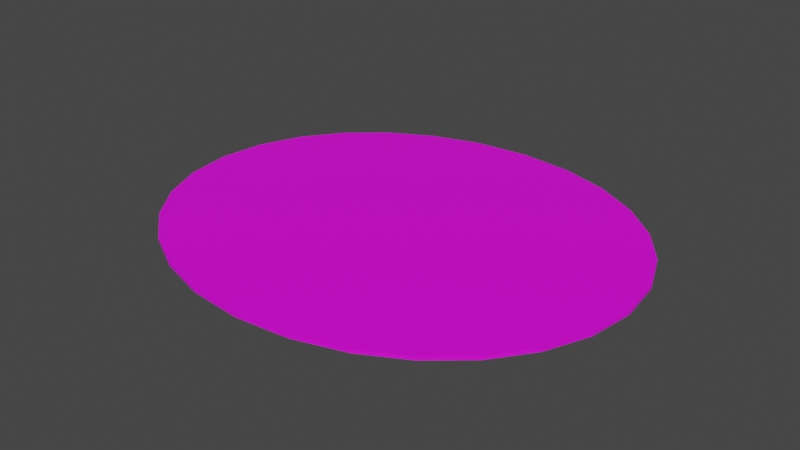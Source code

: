 # Source: terrain_rough_79.blend  (saved by Blender 3.0.42; exported with 4.5.12 LTS)
import bpy
from mathutils import Matrix  # noqa: F401  (used for matrix-valued properties, if any)

bpy.ops.wm.read_factory_settings(use_empty=True)
scene = bpy.context.scene
scene.name = 'Scene'

# ---- collections
col_collection = bpy.data.collections.new('Collection'); scene.collection.children.link(col_collection)

# ---- images (referenced by path relative to the original .blend; pixels are not part of the script)
import os
ASSET_DIR = os.environ.get("B2B_ASSET_DIR", "")  # directory of the original .blend (textures are referenced by path, not embedded)
HERE = os.path.dirname(os.path.abspath(__file__))  # packed textures are extracted next to this script under _unpacked/

def load_image(name, relpath, width, height, colorspace="sRGB"):
    """Load a texture the original file referenced (path relative to the .blend, or extracted next to this script)."""
    p = next((c for c in (os.path.join(HERE, relpath), os.path.join(ASSET_DIR, relpath)) if relpath and os.path.exists(c)), "")
    if p:
        img = bpy.data.images.load(p, check_existing=True)
        img.name = name
    else:  # same state as the original file: an image datablock whose file is absent (Cycles renders it pink)
        img = bpy.data.images.new(name, width, height)
        img.source = "FILE"
        img.filepath = "//" + (relpath or name)
    img.colorspace_settings.name = colorspace
    return img
img_background_jpg = load_image('background.jpg', 'background.jpg', 1024, 1024, 'sRGB')

# ---- materials (node trees are filled in below, after node groups)
mat_default_obj_017 = bpy.data.materials.new('Default_OBJ.017')
mat_default_obj_017.use_transparent_shadow = False

# ---- material node trees
mat_default_obj_017.use_nodes = True; mat_default_obj_017.node_tree.nodes.clear()
_N = mat_default_obj_017.node_tree.nodes; _L = mat_default_obj_017.node_tree.links
n0 = _N.new('ShaderNodeBsdfPrincipled'); n0.name = 'Principled BSDF'; n0.location = (10, 300)
n0.distribution = 'GGX'
n0.subsurface_method = 'RANDOM_WALK_SKIN'
n0.inputs[3].default_value = 1.45
n0.inputs[27].default_value = (0.0, 0.0, 0.0, 1.0)
n0.inputs[28].default_value = 1.0
n1 = _N.new('ShaderNodeOutputMaterial'); n1.name = 'Material Output'; n1.location = (300, 300)
n2 = _N.new('ShaderNodeTexImage'); n2.name = 'Image Texture'; n2.location = (-426, 8)
n2.image = img_background_jpg
_L.new(n0.outputs[0], n1.inputs[0])
_L.new(n2.outputs[0], n0.inputs[0])
n1.is_active_output = True

# ---- world
world_world = bpy.data.worlds.new('World'); scene.world = world_world
world_world.use_nodes = True; world_world.node_tree.nodes.clear()
_N = world_world.node_tree.nodes; _L = world_world.node_tree.links
n0 = _N.new('ShaderNodeOutputWorld'); n0.name = 'World Output'; n0.location = (300, 300)
n1 = _N.new('ShaderNodeBackground'); n1.name = 'Background'; n1.location = (10, 300)
n1.inputs[0].default_value = (0.05088, 0.05088, 0.05088, 1.0)
_L.new(n1.outputs[0], n0.inputs[0])
n0.is_active_output = True
world_world.color = (0.05088, 0.05088, 0.05088)
world_world.use_sun_shadow = False
world_world.sun_shadow_jitter_overblur = 0.0

# ---- meshes
me_terrain_woods__180_terrain_woods__180_terrain_woods__180 = bpy.data.meshes.new('terrain_Woods_#180_terrain_Woods_#180_terrain_Woods_#180')
me_terrain_woods__180_terrain_woods__180_terrain_woods__180.from_pydata([(-2.755, 3.258e-09, -0.02), (-2.682, -0.5408, -0.02), (-2.682, -0.5408, 0.02), (-2.755, -3.258e-09, 0.02), (-2.475, -1.037, -0.02), (-2.475, -1.037, 0.02), (-2.149, -1.476, -0.02), (-2.149, -1.476, 0.02), (-1.722, -1.841, -0.01999), (-1.722, -1.841, 0.02001), (-1.211, -2.12, -0.01999), (-1.211, -2.12, 0.02001), (-0.6313, -2.298, -0.01999), (-0.6313, -2.298, 0.02001), (0.0, -2.36, -0.01999), (0.0, -2.36, 0.02001), (0.6313, -2.298, -0.01999), (0.6313, -2.298, 0.02001), (1.211, -2.12, -0.01999), (1.211, -2.12, 0.02001), (1.722, -1.841, -0.01999), (1.722, -1.841, 0.02001), (2.149, -1.476, -0.02), (2.149, -1.476, 0.02), (2.475, -1.037, -0.02), (2.475, -1.037, 0.02), (2.682, -0.5408, -0.02), (2.682, -0.5408, 0.02), (2.755, 3.258e-09, -0.02), (2.755, -3.258e-09, 0.02), (2.682, 0.5408, -0.02), (2.682, 0.5408, 0.02), (2.475, 1.037, -0.02), (2.475, 1.037, 0.02), (2.149, 1.476, -0.02), (2.149, 1.476, 0.02), (1.722, 1.841, -0.02001), (1.722, 1.841, 0.01999), (1.211, 2.12, -0.02001), (1.211, 2.12, 0.01999), (0.6313, 2.298, -0.02001), (0.6313, 2.298, 0.01999), (0.0, 2.36, -0.02001), (0.0, 2.36, 0.01999), (-0.6313, 2.298, -0.02001), (-0.6313, 2.298, 0.01999), (-1.211, 2.12, -0.02001), (-1.211, 2.12, 0.01999), (-1.722, 1.841, -0.02001), (-1.722, 1.841, 0.01999), (-2.149, 1.476, -0.02), (-2.149, 1.476, 0.02), (-2.475, 1.037, -0.02), (-2.475, 1.037, 0.02), (-2.682, 0.5408, -0.02), (-2.682, 0.5408, 0.02)], [], [(1, 4, 5, 2), (4, 6, 7, 5), (6, 8, 9, 7), (8, 10, 11, 9), (10, 12, 13, 11), (12, 14, 15, 13), (14, 16, 17, 15), (16, 18, 19, 17), (18, 20, 21, 19), (20, 22, 23, 21), (22, 24, 25, 23), (24, 26, 27, 25), (26, 28, 29, 27), (28, 30, 31, 29), (30, 32, 33, 31), (32, 34, 35, 33), (34, 36, 37, 35), (36, 38, 39, 37), (38, 40, 41, 39), (40, 42, 43, 41), (44, 46, 47, 45), (46, 48, 49, 47), (48, 50, 51, 49), (50, 52, 53, 51), (52, 54, 55, 53), (54, 0, 3, 55), (0, 1, 2, 3), (30, 28, 26, 24, 22, 20, 18, 16, 14, 12, 10, 8, 6, 4, 1, 0, 54, 52, 50, 48, 46, 44, 42, 40, 38, 36, 34, 32), (42, 44, 45, 43), (55, 3, 2, 5, 7, 9, 11, 13, 15, 17, 19, 21, 23, 25, 27, 29, 31, 33, 35, 37, 39, 41, 43, 45, 47, 49, 51, 53)])
me_terrain_woods__180_terrain_woods__180_terrain_woods__180.polygons.foreach_set('use_smooth', [True] * 30)
_k = set([(0, 1), (0, 3), (0, 54), (1, 2), (1, 4), (2, 3), (2, 5), (3, 55), (4, 5), (4, 6), (5, 7), (6, 7), (6, 8), (7, 9), (8, 9), (8, 10), (9, 11), (10, 11), (10, 12), (11, 13), (12, 13), (12, 14), (13, 15), (14, 15), (14, 16), (15, 17), (16, 17), (16, 18), (17, 19), (18, 19), (18, 20), (19, 21), (20, 21), (20, 22), (21, 23), (22, 23), (22, 24), (23, 25), (24, 25), (24, 26), (25, 27), (26, 27), (26, 28), (27, 29), (28, 29), (28, 30), (29, 31), (30, 31), (30, 32), (31, 33), (32, 33), (32, 34), (33, 35), (34, 35), (34, 36), (35, 37), (36, 37), (36, 38), (37, 39), (38, 39), (38, 40), (39, 41), (40, 41), (40, 42), (41, 43), (42, 43), (42, 44), (43, 45), (44, 45), (44, 46), (45, 47), (46, 47), (46, 48), (47, 49), (48, 49), (48, 50), (49, 51), (50, 51), (50, 52), (51, 53), (52, 53), (52, 54), (53, 55), (54, 55)])
me_terrain_woods__180_terrain_woods__180_terrain_woods__180.attributes.new('sharp_edge', 'BOOLEAN', 'EDGE').data.foreach_set('value', [ (min(e.vertices), max(e.vertices)) in _k for e in me_terrain_woods__180_terrain_woods__180_terrain_woods__180.edges])
_uv = me_terrain_woods__180_terrain_woods__180_terrain_woods__180.uv_layers.new(name='UVMap')
_uv.uv.foreach_set('vector', [0.9118, 0.9419, 0.9349, 0.9291, 0.9361, 0.9308, 0.9126, 0.9438, 0.9349, 0.9291, 0.9547, 0.9106, 0.9562, 0.9119, 0.9361, 0.9308, 0.9547, 0.9106, 0.9704, 0.8874, 0.9722, 0.8884, 0.9562, 0.9119, 0.9704, 0.8874, 0.9814, 0.8604, 0.9834, 0.8609, 0.9722, 0.8884, 0.9814, 0.8604, 0.9873, 0.8304, 0.9893, 0.8307, 0.9834, 0.8609, 0.9873, 0.8304, 0.9873, 0.7985, 0.9893, 0.7984, 0.9893, 0.8307, 0.9873, 0.7985, 0.9812, 0.7672, 0.9832, 0.7667, 0.9893, 0.7984, 0.9812, 0.7672, 0.9697, 0.7391, 0.9715, 0.7381, 0.9832, 0.7667, 0.9697, 0.7391, 0.9536, 0.7148, 0.9552, 0.7135, 0.9715, 0.7381, 0.9536, 0.7148, 0.9337, 0.6952, 0.935, 0.6936, 0.9552, 0.7135, 0.9337, 0.6952, 0.9108, 0.681, 0.9116, 0.6792, 0.935, 0.6936, 0.9108, 0.681, 0.8857, 0.6729, 0.8861, 0.6709, 0.9116, 0.6792, 0.8857, 0.6729, 0.8591, 0.6719, 0.8589, 0.6699, 0.8861, 0.6709, 0.8591, 0.6719, 0.8332, 0.6781, 0.8325, 0.6762, 0.8589, 0.6699, 0.8332, 0.6781, 0.8101, 0.691, 0.8089, 0.6893, 0.8325, 0.6762, 0.8101, 0.691, 0.7903, 0.7095, 0.7888, 0.7082, 0.8089, 0.6893, 0.7903, 0.7095, 0.7746, 0.7327, 0.7727, 0.7317, 0.7888, 0.7082, 0.7746, 0.7327, 0.7635, 0.7597, 0.7616, 0.7591, 0.7727, 0.7317, 0.7635, 0.7597, 0.7577, 0.7896, 0.7557, 0.7894, 0.7616, 0.7591, 0.7577, 0.7896, 0.7577, 0.8215, 0.7557, 0.8217, 0.7557, 0.7894, 0.7638, 0.8528, 0.7752, 0.881, 0.7734, 0.8819, 0.7618, 0.8534, 0.7752, 0.881, 0.7914, 0.9052, 0.7898, 0.9065, 0.7734, 0.8819, 0.7914, 0.9052, 0.8113, 0.9249, 0.81, 0.9265, 0.7898, 0.9065, 0.8113, 0.9249, 0.8342, 0.939, 0.8334, 0.9409, 0.81, 0.9265, 0.8342, 0.939, 0.8594, 0.9471, 0.859, 0.9491, 0.8334, 0.9409, 0.8594, 0.9471, 0.8859, 0.9482, 0.8861, 0.9502, 0.859, 0.9491, 0.8859, 0.9482, 0.9118, 0.9419, 0.9126, 0.9438, 0.8861, 0.9502, 0.005561, 0.9831, 0.006673, 0.9828, 0.007814, 0.9829, 0.00889, 0.9832, 0.009874, 0.9838, 0.01073, 0.9847, 0.01142, 0.9857, 0.01191, 0.9869, 0.01217, 0.9883, 0.01217, 0.9896, 0.01192, 0.9909, 0.01145, 0.9921, 0.01077, 0.9931, 0.009927, 0.9939, 0.008935, 0.9944, 0.007825, 0.9947, 0.006684, 0.9946, 0.005605, 0.9943, 0.004621, 0.9937, 0.003767, 0.9928, 0.003074, 0.9918, 0.002583, 0.9906, 0.002322, 0.9892, 0.002322, 0.9879, 0.002572, 0.9866, 0.003045, 0.9854, 0.003721, 0.9844, 0.004568, 0.9836, 0.7577, 0.8215, 0.7638, 0.8528, 0.7618, 0.8534, 0.7557, 0.8217, 0.4403, 0.08671, 0.5193, 0.07474, 0.5987, 0.08409, 0.6719, 0.1133, 0.7369, 0.1599, 0.7915, 0.2215, 0.8336, 0.2958, 0.861, 0.3803, 0.8717, 0.4726, 0.8641, 0.5652, 0.8395, 0.6505, 0.7999, 0.7261, 0.7473, 0.7896, 0.6839, 0.8383, 0.6117, 0.8699, 0.5327, 0.8819, 0.4533, 0.8725, 0.38, 0.8433, 0.315, 0.7967, 0.2605, 0.7351, 0.2184, 0.6608, 0.191, 0.5763, 0.1803, 0.484, 0.1879, 0.3914, 0.2125, 0.306, 0.2521, 0.2304, 0.3046, 0.167, 0.368, 0.1183])
me_terrain_woods__180_terrain_woods__180_terrain_woods__180.materials.append(mat_default_obj_017)
me_terrain_woods__180_terrain_woods__180_terrain_woods__180.use_remesh_fix_poles = True
me_terrain_woods__180_terrain_woods__180_terrain_woods__180.use_remesh_preserve_attributes = False
me_terrain_woods__180_terrain_woods__180_terrain_woods__180.update()
me_terrain_woods__180_terrain_woods__180_terrain_woods__180.normals_split_custom_set([tuple(v) for v in zip(*[iter([-0.9227, -0.3855, 0.0, -0.9227, -0.3855, 0.0, -0.9227, -0.3855, 0.0, -0.9227, -0.3855, 0.0, -0.8028, -0.5962, 0.0, -0.8028, -0.5962, 0.0, -0.8028, -0.5962, 0.0, -0.8028, -0.5962, 0.0, -0.6506, -0.7595, 0.0, -0.6506, -0.7595, 0.0, -0.6506, -0.7595, 0.0, -0.6506, -0.7595, 0.0, -0.4785, -0.8781, 0.0, -0.4785, -0.8781, 0.0, -0.4785, -0.8781, 0.0, -0.4785, -0.8781, 0.0, -0.2931, -0.9561, 0.0, -0.2931, -0.9561, 0.0, -0.2931, -0.9561, 0.0, -0.2931, -0.9561, 0.0, -0.09836, -0.9952, 0.0, -0.09836, -0.9952, 0.0, -0.09836, -0.9952, 0.0, -0.09836, -0.9952, 0.0, 0.09836, -0.9952, 0.0, 0.09836, -0.9952, 0.0, 0.09836, -0.9952, 0.0, 0.09836, -0.9952, 0.0, 0.2931, -0.9561, 0.0, 0.2931, -0.9561, 0.0, 0.2931, -0.9561, 0.0, 0.2931, -0.9561, 0.0, 0.4785, -0.8781, 0.0, 0.4785, -0.8781, 0.0, 0.4785, -0.8781, 0.0, 0.4785, -0.8781, 0.0, 0.6506, -0.7595, 0.0, 0.6506, -0.7595, 0.0, 0.6506, -0.7595, 0.0, 0.6506, -0.7595, 0.0, 0.8028, -0.5962, 0.0, 0.8028, -0.5962, 0.0, 0.8028, -0.5962, 0.0, 0.8028, -0.5962, 0.0, 0.9227, -0.3855, 0.0, 0.9227, -0.3855, 0.0, 0.9227, -0.3855, 0.0, 0.9227, -0.3855, 0.0, 0.9911, -0.1334, 0.0, 0.9911, -0.1334, 0.0, 0.9911, -0.1334, 0.0, 0.9911, -0.1334, 0.0, 0.9911, 0.1334, 0.0, 0.9911, 0.1334, 0.0, 0.9911, 0.1334, 0.0, 0.9911, 0.1334, 0.0, 0.9227, 0.3855, 0.0, 0.9227, 0.3855, 0.0, 0.9227, 0.3855, 0.0, 0.9227, 0.3855, 0.0, 0.8028, 0.5962, 0.0, 0.8028, 0.5962, 0.0, 0.8028, 0.5962, 0.0, 0.8028, 0.5962, 0.0, 0.6506, 0.7595, 0.0, 0.6506, 0.7595, 0.0, 0.6506, 0.7595, 0.0, 0.6506, 0.7595, 0.0, 0.4785, 0.8781, 0.0, 0.4785, 0.8781, 0.0, 0.4785, 0.8781, 0.0, 0.4785, 0.8781, 0.0, 0.2931, 0.9561, 0.0, 0.2931, 0.9561, 0.0, 0.2931, 0.9561, 0.0, 0.2931, 0.9561, 0.0, 0.09836, 0.9952, 0.0, 0.09836, 0.9952, 0.0, 0.09836, 0.9952, 0.0, 0.09836, 0.9952, 0.0, -0.2931, 0.9561, 0.0, -0.2931, 0.9561, 0.0, -0.2931, 0.9561, 0.0, -0.2931, 0.9561, 0.0, -0.4785, 0.8781, 0.0, -0.4785, 0.8781, 0.0, -0.4785, 0.8781, 0.0, -0.4785, 0.8781, 0.0, -0.6506, 0.7595, 0.0, -0.6506, 0.7595, 0.0, -0.6506, 0.7595, 0.0, -0.6506, 0.7595, 0.0, -0.8028, 0.5962, 0.0, -0.8028, 0.5962, 0.0, -0.8028, 0.5962, 0.0, -0.8028, 0.5962, 0.0, -0.9227, 0.3855, 0.0, -0.9227, 0.3855, 0.0, -0.9227, 0.3855, 0.0, -0.9227, 0.3855, 0.0, -0.9911, 0.1334, 0.0, -0.9911, 0.1334, 0.0, -0.9911, 0.1334, 0.0, -0.9911, 0.1334, 0.0, -0.9911, -0.1334, 0.0, -0.9911, -0.1334, 0.0, -0.9911, -0.1334, 0.0, -0.9911, -0.1334, 0.0, -3.219e-10, -3.503e-06, -1.0, -3.219e-10, -3.503e-06, -1.0, -3.219e-10, -3.503e-06, -1.0, -3.219e-10, -3.503e-06, -1.0, -3.219e-10, -3.503e-06, -1.0, -3.219e-10, -3.503e-06, -1.0, -3.219e-10, -3.503e-06, -1.0, -3.219e-10, -3.503e-06, -1.0, -3.219e-10, -3.503e-06, -1.0, -3.219e-10, -3.503e-06, -1.0, -3.219e-10, -3.503e-06, -1.0, -3.219e-10, -3.503e-06, -1.0, -3.219e-10, -3.503e-06, -1.0, -3.219e-10, -3.503e-06, -1.0, -3.219e-10, -3.503e-06, -1.0, -3.219e-10, -3.503e-06, -1.0, -3.219e-10, -3.503e-06, -1.0, -3.219e-10, -3.503e-06, -1.0, -3.219e-10, -3.503e-06, -1.0, -3.219e-10, -3.503e-06, -1.0, -3.219e-10, -3.503e-06, -1.0, -3.219e-10, -3.503e-06, -1.0, -3.219e-10, -3.503e-06, -1.0, -3.219e-10, -3.503e-06, -1.0, -3.219e-10, -3.503e-06, -1.0, -3.219e-10, -3.503e-06, -1.0, -3.219e-10, -3.503e-06, -1.0, -3.219e-10, -3.503e-06, -1.0, -0.09836, 0.9952, 0.0, -0.09836, 0.9952, 0.0, -0.09836, 0.9952, 0.0, -0.09836, 0.9952, 0.0, 0.0, 3.503e-06, 1.0, 0.0, 3.503e-06, 1.0, 0.0, 3.503e-06, 1.0, 0.0, 3.503e-06, 1.0, 0.0, 3.503e-06, 1.0, 0.0, 3.503e-06, 1.0, 0.0, 3.503e-06, 1.0, 0.0, 3.503e-06, 1.0, 0.0, 3.503e-06, 1.0, 0.0, 3.503e-06, 1.0, 0.0, 3.503e-06, 1.0, 0.0, 3.503e-06, 1.0, 0.0, 3.503e-06, 1.0, 0.0, 3.503e-06, 1.0, 0.0, 3.503e-06, 1.0, 0.0, 3.503e-06, 1.0, 0.0, 3.503e-06, 1.0, 0.0, 3.503e-06, 1.0, 0.0, 3.503e-06, 1.0, 0.0, 3.503e-06, 1.0, 0.0, 3.503e-06, 1.0, 0.0, 3.503e-06, 1.0, 0.0, 3.503e-06, 1.0, 0.0, 3.503e-06, 1.0, 0.0, 3.503e-06, 1.0, 0.0, 3.503e-06, 1.0, 0.0, 3.503e-06, 1.0, 0.0, 3.503e-06, 1.0])] * 3)])

# ---- objects
ob_terrain_rough__79 = bpy.data.objects.new('terrain Rough #79', me_terrain_woods__180_terrain_woods__180_terrain_woods__180)

# ---- transforms, parenting, visibility, modifiers, constraints
ob_terrain_rough__79.location = (0.0, 0.0, 0.0)

# ---- collection membership
col_collection.objects.link(ob_terrain_rough__79)

# ---- scene / render settings (as saved in the file)
scene.frame_start = 1; scene.frame_end = 250; scene.frame_set(1)
scene.render.engine = 'BLENDER_EEVEE_NEXT'
scene.cycles.sampling_pattern = 'TABULATED_SOBOL'
scene.cycles.use_light_tree = False
scene.view_settings.view_transform = 'Filmic'
bpy.context.view_layer.update()

# ---- added for rendering (the .blend has no active camera and no usable light): camera, sun
cam_auto = bpy.data.cameras.new('AutoCamera')
cam_auto.lens = 50.0
cam_auto.sensor_width = 36.0
cam_auto.clip_end = 1000.0
ob_auto_camera = bpy.data.objects.new('AutoCamera', cam_auto)
scene.collection.objects.link(ob_auto_camera)
ob_auto_camera.location = (6.71283, -8.05539, 5.37026)
ob_auto_camera.rotation_euler = (1.09748, -7.21219e-08, 0.694738)
scene.camera = ob_auto_camera
light_auto_sun = bpy.data.lights.new('AutoSun', 'SUN')
light_auto_sun.energy = 3.0
light_auto_sun.angle = 0.0523599
ob_auto_sun = bpy.data.objects.new('AutoSun', light_auto_sun)
scene.collection.objects.link(ob_auto_sun)
ob_auto_sun.rotation_euler = (0.872665, 0.174533, 0.523599)
bpy.context.view_layer.update()
